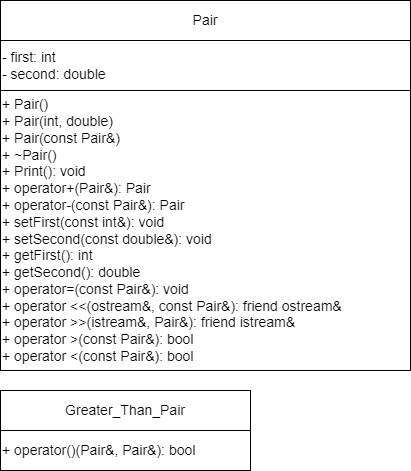

The diagram above was exported from draw.io. Its source (the exported page's mxGraphModel, read from the mxfile embedded in the PNG):
<mxGraphModel dx="1050" dy="556" grid="1" gridSize="10" guides="1" tooltips="1" connect="1" arrows="1" fold="1" page="1" pageScale="1" pageWidth="827" pageHeight="1169" math="0" shadow="0">
  <root>
    <mxCell id="0" />
    <mxCell id="1" parent="0" />
    <mxCell id="ajo9HGVLOMRh5wNNoSl5-1" value="Pair&lt;span style=&quot;color: rgba(0, 0, 0, 0); font-family: monospace; font-size: 0px; text-align: start; text-wrap: nowrap;&quot;&gt;%3CmxGraphModel%3E%3Croot%3E%3CmxCell%20id%3D%220%22%2F%3E%3CmxCell%20id%3D%221%22%20parent%3D%220%22%2F%3E%3CmxCell%20id%3D%222%22%20value%3D%22-%20first%3A%20double%26amp%3Bnbsp%3B%26lt%3Bdiv%20style%3D%26quot%3Bfont-size%3A%2014px%3B%26quot%3B%26gt%3B-%20second%3A%26amp%3Bnbsp%3B%26lt%3Bspan%20style%3D%26quot%3Bbackground-color%3A%20initial%3B%26quot%3B%26gt%3Bdouble%26lt%3B%2Fspan%26gt%3B%26lt%3Bspan%20style%3D%26quot%3Bbackground-color%3A%20initial%3B%26quot%3B%26gt%3B%26amp%3Bnbsp%3B%26lt%3B%2Fspan%26gt%3B%26lt%3Bbr%20style%3D%26quot%3Bfont-size%3A%2014px%3B%26quot%3B%26gt%3B%26lt%3B%2Fdiv%26gt%3B%22%20style%3D%22rounded%3D0%3BwhiteSpace%3Dwrap%3Bhtml%3D1%3BfontSize%3D14%3Balign%3Dleft%3B%22%20vertex%3D%221%22%20parent%3D%221%22%3E%3CmxGeometry%20x%3D%2240%22%20y%3D%2280%22%20width%3D%22210%22%20height%3D%2250%22%20as%3D%22geometry%22%2F%3E%3C%2FmxCell%3E%3C%2Froot%3E%3C%2FmxGraphModel%3E&lt;/span&gt;" style="rounded=0;whiteSpace=wrap;html=1;fontSize=14;align=center;" parent="1" vertex="1">
      <mxGeometry x="40" y="40" width="410" height="40" as="geometry" />
    </mxCell>
    <mxCell id="ajo9HGVLOMRh5wNNoSl5-2" value="&lt;div style=&quot;font-size: 14px;&quot;&gt;+ Pair()&lt;br style=&quot;font-size: 14px;&quot;&gt;&lt;/div&gt;&lt;div style=&quot;font-size: 14px;&quot;&gt;+&amp;nbsp;Pair(int, double)&lt;/div&gt;&lt;div style=&quot;font-size: 14px;&quot;&gt;+&amp;nbsp;Pair(const Pair&amp;amp;)&lt;/div&gt;&lt;div style=&quot;&quot;&gt;+ ~Pair()&lt;br&gt;&lt;/div&gt;&lt;div style=&quot;&quot;&gt;+&amp;nbsp;&lt;span style=&quot;background-color: initial;&quot;&gt;Print():&amp;nbsp;&lt;/span&gt;&lt;span style=&quot;background-color: initial;&quot;&gt;void&lt;/span&gt;&lt;span style=&quot;background-color: initial;&quot;&gt;&amp;nbsp;&lt;/span&gt;&lt;br style=&quot;font-size: 14px;&quot;&gt;&lt;/div&gt;&lt;div style=&quot;&quot;&gt;&lt;div&gt;+ operator+(Pair&amp;amp;):&amp;nbsp;&lt;span style=&quot;background-color: initial;&quot;&gt;Pair&lt;/span&gt;&lt;span style=&quot;background-color: initial;&quot;&gt;&amp;nbsp;&lt;/span&gt;&lt;/div&gt;&lt;div&gt;+ operator-(const Pair&amp;amp;):&amp;nbsp;&lt;span style=&quot;background-color: initial;&quot;&gt;Pair&lt;/span&gt;&lt;span style=&quot;background-color: initial;&quot;&gt;&amp;nbsp;&lt;/span&gt;&lt;/div&gt;&lt;div&gt;+ setFirst(const int&amp;amp;):&amp;nbsp;&lt;span style=&quot;background-color: initial;&quot;&gt;void&lt;/span&gt;&lt;span style=&quot;background-color: initial;&quot;&gt;&amp;nbsp;&lt;/span&gt;&lt;/div&gt;&lt;div&gt;+ setSecond(const double&amp;amp;):&amp;nbsp;&lt;span style=&quot;background-color: initial;&quot;&gt;void&lt;/span&gt;&lt;span style=&quot;background-color: initial;&quot;&gt;&amp;nbsp;&lt;/span&gt;&lt;/div&gt;&lt;div&gt;+ getFirst():&amp;nbsp;&lt;span style=&quot;background-color: initial;&quot;&gt;int&lt;/span&gt;&lt;span style=&quot;background-color: initial;&quot;&gt;&amp;nbsp;&lt;/span&gt;&lt;/div&gt;&lt;div&gt;+ getSecond():&amp;nbsp;&lt;span style=&quot;background-color: initial;&quot;&gt;double&lt;/span&gt;&lt;span style=&quot;background-color: initial;&quot;&gt;&amp;nbsp;&lt;/span&gt;&lt;/div&gt;&lt;/div&gt;&lt;div style=&quot;&quot;&gt;&lt;span style=&quot;background-color: initial;&quot;&gt;+&amp;nbsp;&lt;/span&gt;&lt;span style=&quot;background-color: initial;&quot;&gt;operator=(const Pair&amp;amp;): void&lt;/span&gt;&lt;span style=&quot;background-color: initial;&quot;&gt;&lt;br&gt;&lt;/span&gt;&lt;/div&gt;&lt;div style=&quot;&quot;&gt;&lt;span style=&quot;background-color: initial;&quot;&gt;+&amp;nbsp;&lt;/span&gt;&lt;span style=&quot;background-color: initial;&quot;&gt;operator &amp;lt;&amp;lt;(ostream&amp;amp;, const Pair&amp;amp;):&amp;nbsp;&lt;/span&gt;&lt;span style=&quot;background-color: initial;&quot;&gt;friend ostream&amp;amp;&lt;/span&gt;&lt;/div&gt;&lt;div style=&quot;&quot;&gt;&lt;span style=&quot;background-color: initial;&quot;&gt;+&amp;nbsp;&lt;/span&gt;&lt;span style=&quot;background-color: initial;&quot;&gt;operator &amp;gt;&amp;gt;(istream&amp;amp;, Pair&amp;amp;):&amp;nbsp;&lt;/span&gt;&lt;span style=&quot;background-color: initial;&quot;&gt;friend istream&amp;amp;&lt;/span&gt;&lt;span style=&quot;background-color: initial;&quot;&gt;&amp;nbsp;&lt;/span&gt;&lt;/div&gt;&lt;div style=&quot;&quot;&gt;&lt;span style=&quot;background-color: initial;&quot;&gt;&lt;div&gt;+ operator &amp;gt;(const Pair&amp;amp;):&amp;nbsp;&lt;span style=&quot;background-color: initial;&quot;&gt;bool&lt;/span&gt;&lt;span style=&quot;background-color: initial;&quot;&gt;&amp;nbsp;&lt;/span&gt;&lt;/div&gt;&lt;/span&gt;&lt;span style=&quot;background-color: initial;&quot;&gt;&lt;div&gt;+ operator &amp;lt;(const Pair&amp;amp;):&amp;nbsp;&lt;span style=&quot;background-color: initial;&quot;&gt;bool&lt;/span&gt;&lt;span style=&quot;background-color: initial;&quot;&gt;&amp;nbsp;&lt;/span&gt;&lt;/div&gt;&lt;/span&gt;&lt;/div&gt;" style="rounded=0;whiteSpace=wrap;html=1;fontSize=14;align=left;" parent="1" vertex="1">
      <mxGeometry x="40" y="130" width="410" height="280" as="geometry" />
    </mxCell>
    <mxCell id="ajo9HGVLOMRh5wNNoSl5-3" value="- first: int&amp;nbsp;&lt;div style=&quot;font-size: 14px;&quot;&gt;- second:&amp;nbsp;&lt;span style=&quot;background-color: initial;&quot;&gt;double&lt;/span&gt;&lt;span style=&quot;background-color: initial;&quot;&gt;&amp;nbsp;&lt;/span&gt;&lt;br style=&quot;font-size: 14px;&quot;&gt;&lt;/div&gt;" style="rounded=0;whiteSpace=wrap;html=1;fontSize=14;align=left;" parent="1" vertex="1">
      <mxGeometry x="40" y="80" width="410" height="50" as="geometry" />
    </mxCell>
    <mxCell id="ajo9HGVLOMRh5wNNoSl5-4" value="Greater_Than_Pair" style="rounded=0;whiteSpace=wrap;html=1;fontSize=14;align=center;" parent="1" vertex="1">
      <mxGeometry x="40" y="430" width="250" height="40" as="geometry" />
    </mxCell>
    <mxCell id="ajo9HGVLOMRh5wNNoSl5-5" value="&lt;div style=&quot;&quot;&gt;+ operator()(Pair&amp;amp;, Pair&amp;amp;):&amp;nbsp;&lt;span style=&quot;background-color: initial;&quot;&gt;bool&lt;/span&gt;&lt;span style=&quot;background-color: initial;&quot;&gt;&amp;nbsp;&lt;/span&gt;&lt;br&gt;&lt;/div&gt;" style="rounded=0;whiteSpace=wrap;html=1;fontSize=14;align=left;" parent="1" vertex="1">
      <mxGeometry x="40" y="470" width="250" height="40" as="geometry" />
    </mxCell>
  </root>
</mxGraphModel>